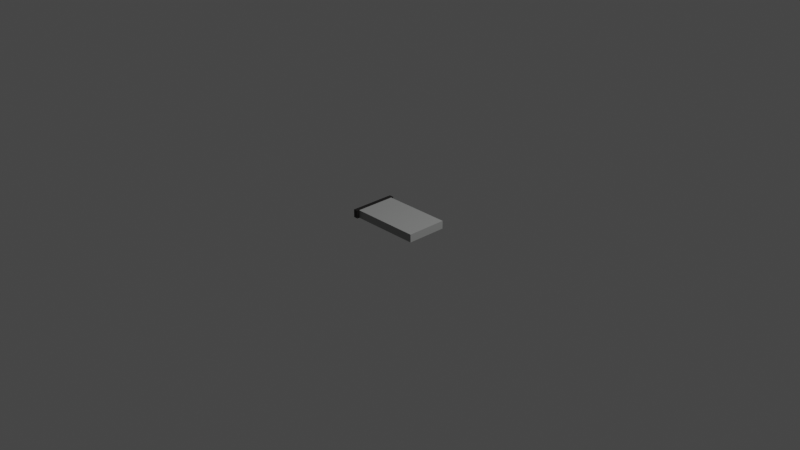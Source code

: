# Source: powerstore.blend  (saved by Blender 2.92.15; exported with 4.5.12 LTS)
import bpy
from mathutils import Matrix  # noqa: F401  (used for matrix-valued properties, if any)

bpy.ops.wm.read_factory_settings(use_empty=True)
scene = bpy.context.scene
scene.name = 'Scene'

# ---- collections
col_collection = bpy.data.collections.new('Collection'); scene.collection.children.link(col_collection)

# ---- materials (node trees are filled in below, after node groups)
mat_material = bpy.data.materials.new('Material')
mat_material.alpha_threshold = 0.0
mat_material.use_transparent_shadow = False
mat_material.line_color = (0.0, 0.0, 0.0, 1.0)
mat_material_002 = bpy.data.materials.new('Material.002')
mat_material_002.use_transparent_shadow = False

# ---- material node trees
mat_material.use_nodes = True; mat_material.node_tree.nodes.clear()
_N = mat_material.node_tree.nodes; _L = mat_material.node_tree.links
n0 = _N.new('ShaderNodeOutputMaterial'); n0.name = 'Material Output'; n0.location = (300, 300)
n1 = _N.new('ShaderNodeBsdfPrincipled'); n1.name = 'Principled BSDF'; n1.location = (10, 300)
n1.distribution = 'GGX'
n1.subsurface_method = 'BURLEY'
n1.inputs[0].default_value = (0.3325, 0.3372, 0.3325, 1.0)
n1.inputs[2].default_value = 0.4
n1.inputs[3].default_value = 1.45
n1.inputs[27].default_value = (0.0, 0.0, 0.0, 1.0)
n1.inputs[28].default_value = 1.0
_L.new(n1.outputs[0], n0.inputs[0])
n0.is_active_output = True
mat_material_002.use_nodes = True; mat_material_002.node_tree.nodes.clear()
_N = mat_material_002.node_tree.nodes; _L = mat_material_002.node_tree.links
n0 = _N.new('ShaderNodeBsdfPrincipled'); n0.name = 'Principled BSDF'; n0.location = (10, 300)
n0.distribution = 'GGX'
n0.subsurface_method = 'BURLEY'
n0.inputs[0].default_value = (0.01298, 0.01161, 0.01161, 1.0)
n0.inputs[3].default_value = 1.45
n0.inputs[27].default_value = (0.0, 0.0, 0.0, 1.0)
n0.inputs[28].default_value = 1.0
n1 = _N.new('ShaderNodeOutputMaterial'); n1.name = 'Material Output'; n1.location = (300, 300)
_L.new(n0.outputs[0], n1.inputs[0])
n1.is_active_output = True

# ---- world
world_world = bpy.data.worlds.new('World'); scene.world = world_world
world_world.use_nodes = True; world_world.node_tree.nodes.clear()
_N = world_world.node_tree.nodes; _L = world_world.node_tree.links
n0 = _N.new('ShaderNodeOutputWorld'); n0.name = 'World Output'; n0.location = (300, 300)
n1 = _N.new('ShaderNodeBackground'); n1.name = 'Background'; n1.location = (10, 300)
n1.inputs[0].default_value = (0.05088, 0.05088, 0.05088, 1.0)
_L.new(n1.outputs[0], n0.inputs[0])
n0.is_active_output = True
world_world.color = (0.05088, 0.05088, 0.05088)
world_world.use_sun_shadow = False
world_world.sun_shadow_jitter_overblur = 0.0

# ---- cameras
cam_camera = bpy.data.cameras.new('Camera')
cam_camera.clip_end = 100.0
cam_camera.ortho_scale = 7.314

# ---- lights
light_light = bpy.data.lights.new('Light', 'POINT')
light_light.transmission_factor = 0.0
light_light.energy = 1000.0
light_light.shadow_soft_size = 0.1
light_light.shadow_maximum_resolution = 0.006
light_light.use_absolute_resolution = True

# ---- meshes
me_cube = bpy.data.meshes.new('Cube')
me_cube.from_pydata([(1.0, 1.0, 1.0), (1.0, 1.0, -1.0), (1.0, -1.0, 1.0), (1.0, -1.0, -1.0), (-1.0, 1.0, 1.0), (-1.0, 1.0, -1.0), (-1.0, -1.0, 1.0), (-1.0, -1.0, -1.0)], [], [(0, 4, 6, 2), (3, 2, 6, 7), (7, 6, 4, 5), (5, 1, 3, 7), (1, 0, 2, 3), (5, 4, 0, 1)])
_uv = me_cube.uv_layers.new(name='UVMap')
_uv.uv.foreach_set('vector', [0.625, 0.5, 0.875, 0.5, 0.875, 0.75, 0.625, 0.75, 0.375, 0.75, 0.625, 0.75, 0.625, 1.0, 0.375, 1.0, 0.375, 0.0, 0.625, 0.0, 0.625, 0.25, 0.375, 0.25, 0.125, 0.5, 0.375, 0.5, 0.375, 0.75, 0.125, 0.75, 0.375, 0.5, 0.625, 0.5, 0.625, 0.75, 0.375, 0.75, 0.375, 0.25, 0.625, 0.25, 0.625, 0.5, 0.375, 0.5])
me_cube.materials.append(mat_material)
me_cube.use_remesh_preserve_volume = False
me_cube.use_remesh_preserve_attributes = False
me_cube.use_mirror_vertex_groups = False
me_cube.update()
me_cube_002 = bpy.data.meshes.new('Cube.002')
me_cube_002.from_pydata([(-1.0, -1.0, -1.0), (-1.0, -1.0, 1.0), (-1.0, 1.0, -1.0), (-1.0, 1.0, 1.0), (1.0, -1.0, -1.0), (1.0, -1.0, 1.0), (1.0, 1.0, -1.0), (1.0, 1.0, 1.0)], [], [(0, 1, 3, 2), (2, 3, 7, 6), (6, 7, 5, 4), (4, 5, 1, 0), (2, 6, 4, 0), (7, 3, 1, 5)])
_uv = me_cube_002.uv_layers.new(name='UVMap')
_uv.uv.foreach_set('vector', [0.375, 0.0, 0.625, 0.0, 0.625, 0.25, 0.375, 0.25, 0.375, 0.25, 0.625, 0.25, 0.625, 0.5, 0.375, 0.5, 0.375, 0.5, 0.625, 0.5, 0.625, 0.75, 0.375, 0.75, 0.375, 0.75, 0.625, 0.75, 0.625, 1.0, 0.375, 1.0, 0.125, 0.5, 0.375, 0.5, 0.375, 0.75, 0.125, 0.75, 0.625, 0.5, 0.875, 0.5, 0.875, 0.75, 0.625, 0.75])
me_cube_002.materials.append(mat_material_002)
me_cube_002.use_remesh_fix_poles = True
me_cube_002.use_remesh_preserve_attributes = False
me_cube_002.use_mirror_vertex_groups = False
me_cube_002.update()

# ---- objects
ob_cube = bpy.data.objects.new('Cube', me_cube)
ob_light = bpy.data.objects.new('Light', light_light)
ob_camera = bpy.data.objects.new('Camera', cam_camera)
ob_frontplate = bpy.data.objects.new('frontplate', me_cube_002)

# ---- transforms, parenting, visibility, modifiers, constraints
ob_cube.location = (0.0, 0.0, 0.0)
ob_cube.scale = (0.3975, 0.2222, 0.04318)
ob_cube.lock_rotations_4d = False
ob_cube.empty_display_type = 'ARROWS'
ob_cube.lineart.crease_threshold = 0.0
ob_light.location = (4.076, 1.005, 5.904)
ob_light.rotation_euler = (0.6503, 0.05522, 1.866)
ob_light.lock_rotations_4d = False
ob_light.empty_display_type = 'ARROWS'
ob_light.color = (0.0, 0.0, 0.0, 0.0)
ob_light.lineart.crease_threshold = 0.0
ob_camera.location = (7.359, -6.926, 4.958)
ob_camera.rotation_euler = (1.109, 0.0, 0.8149)
ob_camera.lock_rotations_4d = False
ob_camera.empty_display_type = 'ARROWS'
ob_camera.color = (0.0, 0.0, 0.0, 0.0)
ob_camera.display_type = 'WIRE'
ob_camera.lineart.crease_threshold = 0.0
ob_frontplate.location = (-0.3831, 0.0005225, 0.0003148)
ob_frontplate.scale = (0.025, 0.25, 0.04318)
ob_frontplate.lineart.crease_threshold = 0.0

# ---- collection membership
col_collection.objects.link(ob_cube)
col_collection.objects.link(ob_light)
col_collection.objects.link(ob_camera)
col_collection.objects.link(ob_frontplate)

# ---- scene / render settings (as saved in the file)
scene.camera = ob_camera
scene.frame_start = 1; scene.frame_end = 250; scene.frame_set(0)
scene.render.engine = 'BLENDER_EEVEE_NEXT'
scene.cycles.use_denoising = False
scene.cycles.samples = 128
scene.cycles.sampling_pattern = 'TABULATED_SOBOL'
scene.cycles.use_adaptive_sampling = False
scene.cycles.use_light_tree = False
scene.view_settings.view_transform = 'Filmic'
bpy.context.view_layer.update()
